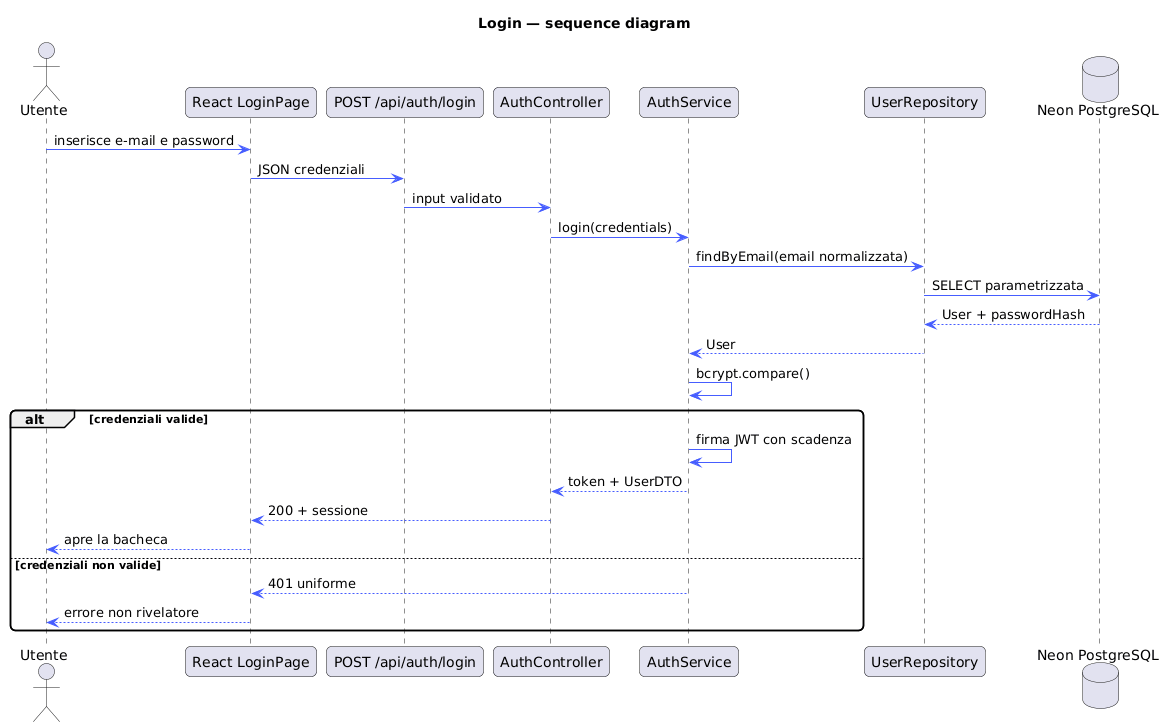

The diagram above was rendered by PlantUML. Its source (embedded in the PNG):
@startuml
title Login — sequence diagram
skinparam shadowing false
skinparam roundcorner 10
skinparam sequenceArrowColor #465DFF
actor Utente
participant "React LoginPage" as UI
participant "POST /api/auth/login" as API
participant AuthController
participant AuthService
participant UserRepository
database "Neon PostgreSQL" as DB

Utente -> UI : inserisce e-mail e password
UI -> API : JSON credenziali
API -> AuthController : input validato
AuthController -> AuthService : login(credentials)
AuthService -> UserRepository : findByEmail(email normalizzata)
UserRepository -> DB : SELECT parametrizzata
DB --> UserRepository : User + passwordHash
UserRepository --> AuthService : User
AuthService -> AuthService : bcrypt.compare()
alt credenziali valide
  AuthService -> AuthService : firma JWT con scadenza
  AuthService --> AuthController : token + UserDTO
  AuthController --> UI : 200 + sessione
  UI --> Utente : apre la bacheca
else credenziali non valide
  AuthService --> UI : 401 uniforme
  UI --> Utente : errore non rivelatore
end
@enduml